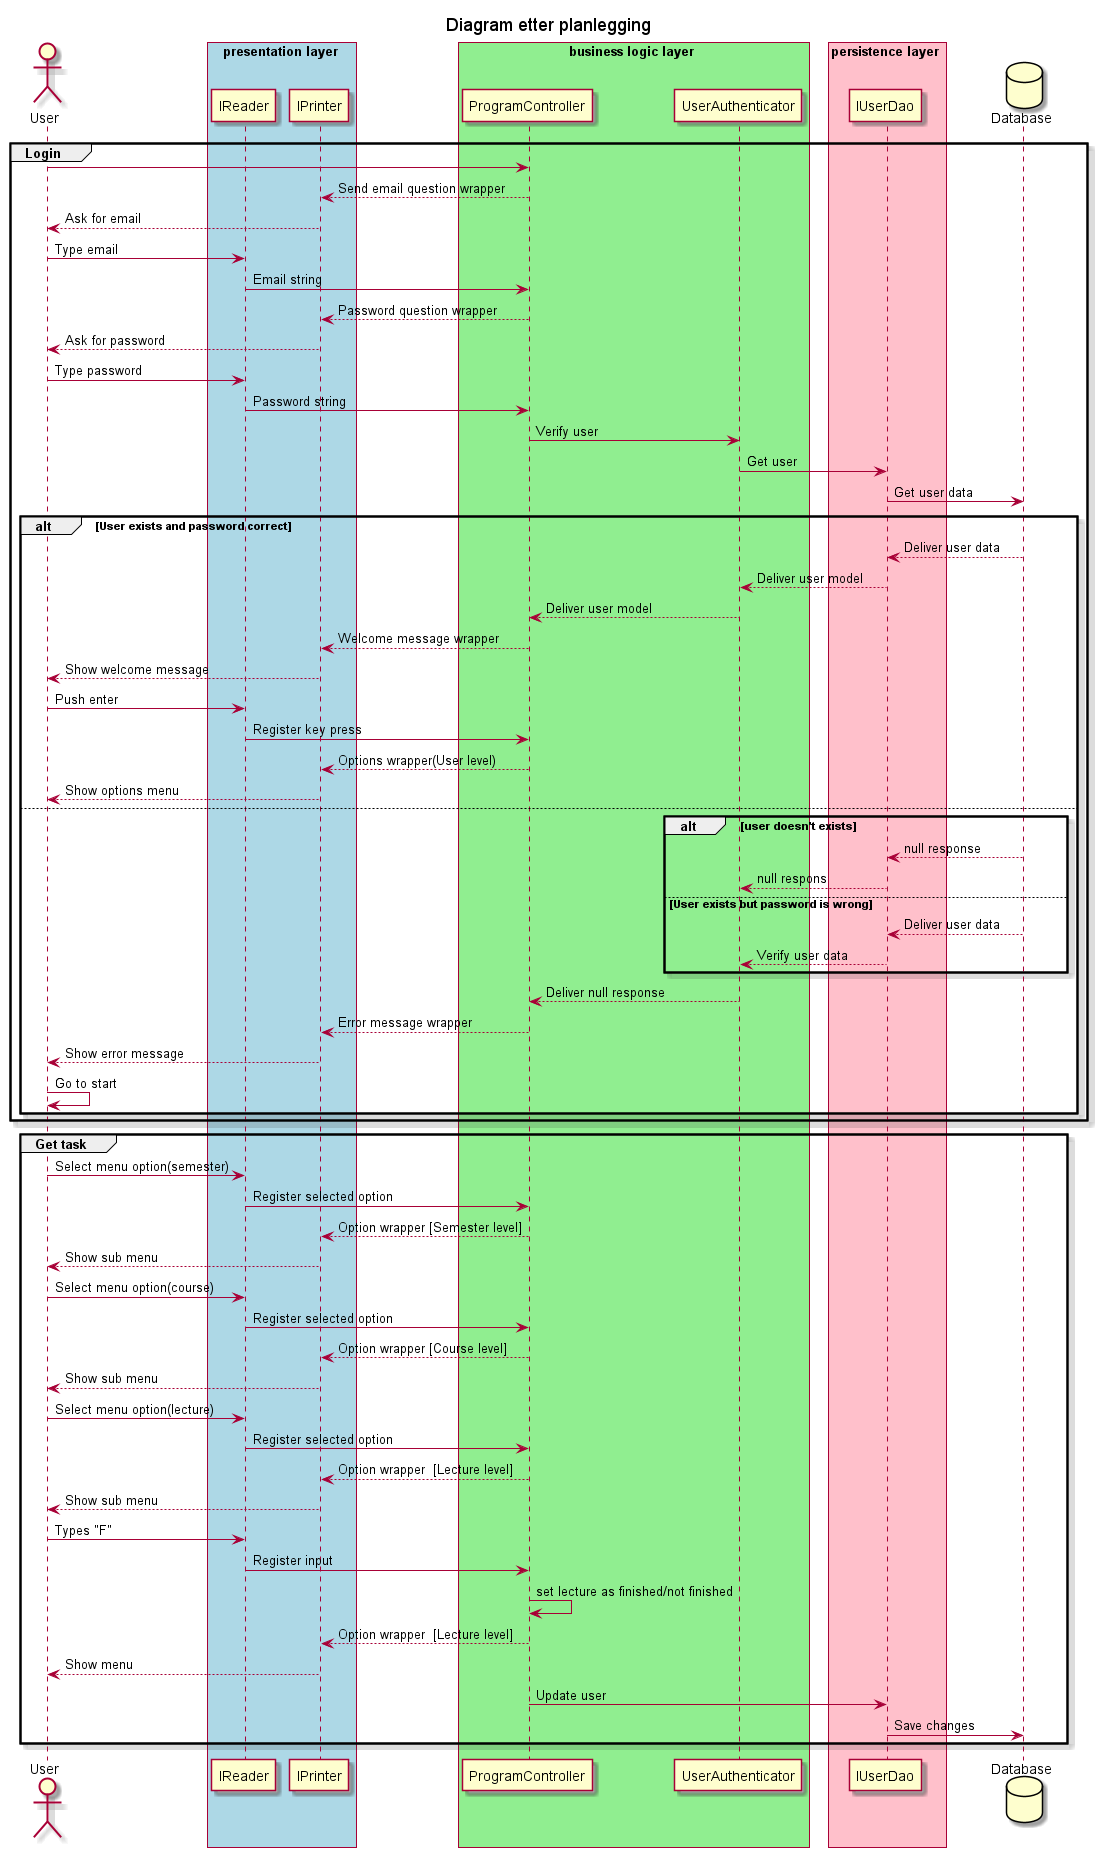

The diagram above was rendered by PlantUML. Its source (embedded in the PNG):
@startuml
skinparam SequenceGroupBodyBackgroundColor #FFFFFF00
title Diagram etter planlegging

actor User
box presentation layer #lightblue
    participant IReader
    participant IPrinter
end box
box business logic layer #lightgreen
    participant ProgramController
    participant UserAuthenticator
end box

box persistence layer #pink 
    participant IUserDao
end box

database Database

group Login

	User->ProgramController
	IPrinter<--ProgramController:Send email question wrapper 
	User<--IPrinter:Ask for email
    User->IReader:Type email
    IReader->ProgramController:Email string
	ProgramController-->IPrinter:Password question wrapper
	IPrinter-->User:Ask for password
	User->IReader:Type password
	IReader->ProgramController:Password string
	ProgramController->UserAuthenticator: Verify user
	UserAuthenticator->IUserDao: Get user
	IUserDao->Database:Get user data
	
	
	alt User exists and password correct
	    Database-->IUserDao:Deliver user data
	    IUserDao-->UserAuthenticator: Deliver user model
	    UserAuthenticator-->ProgramController:Deliver user model
	    ProgramController-->IPrinter: Welcome message wrapper
	    IPrinter-->User: Show welcome message
	    User->IReader: Push enter
	    IReader->ProgramController: Register key press
	    ProgramController-->IPrinter:Options wrapper(User level)
	    IPrinter-->User: Show options menu
    else 
        alt user doesn't exists
	        Database-->IUserDao: null response
	        IUserDao-->UserAuthenticator: null respons
        else User exists but password is wrong
            Database-->IUserDao: Deliver user data
            IUserDao-->UserAuthenticator: Verify user data
        end
        UserAuthenticator-->ProgramController: Deliver null response
        ProgramController-->IPrinter: Error message wrapper
        IPrinter-->User: Show error message
        User->User:Go to start
	end
end

group Get task
    User->IReader: Select menu option(semester)
    IReader->ProgramController: Register selected option
    ProgramController-->IPrinter: Option wrapper [Semester level] 
    IPrinter-->User: Show sub menu
    
    User->IReader: Select menu option(course)
    IReader->ProgramController: Register selected option
    ProgramController-->IPrinter: Option wrapper [Course level] 
    IPrinter-->User: Show sub menu
    
    User->IReader: Select menu option(lecture)
    IReader->ProgramController: Register selected option
    ProgramController-->IPrinter: Option wrapper  [Lecture level]
    IPrinter-->User: Show sub menu
    User->IReader: Types "F"
    IReader->ProgramController: Register input 
    ProgramController->ProgramController:set lecture as finished/not finished
    ProgramController-->IPrinter: Option wrapper  [Lecture level]
    IPrinter-->User: Show menu
    ProgramController->IUserDao:Update user
    IUserDao->Database:Save changes
        
end


@enduml